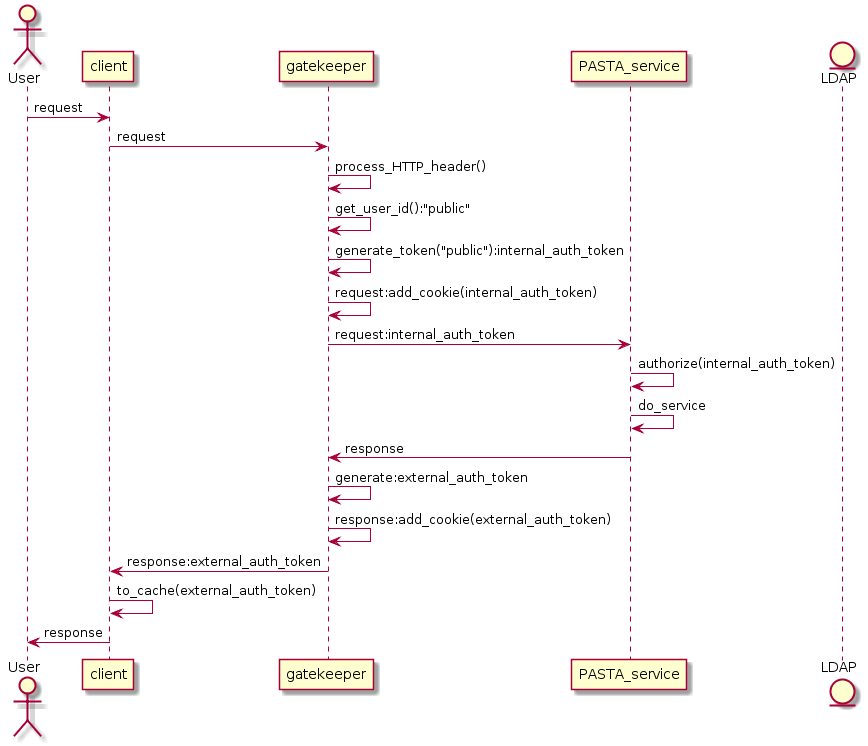

The diagram above was rendered by PlantUML. Its source (embedded in the PNG):
@startuml
actor User
participant client
participant gatekeeper
participant PASTA_service
entity LDAP

User->client: request
client->gatekeeper: request
gatekeeper->gatekeeper: process_HTTP_header()
gatekeeper->gatekeeper: get_user_id():"public"
gatekeeper->gatekeeper: generate_token("public"):internal_auth_token
gatekeeper->gatekeeper: request:add_cookie(internal_auth_token)
gatekeeper->PASTA_service: request:internal_auth_token
PASTA_service->PASTA_service: authorize(internal_auth_token)
PASTA_service->PASTA_service: do_service
PASTA_service->gatekeeper: response
gatekeeper->gatekeeper: generate:external_auth_token
gatekeeper->gatekeeper: response:add_cookie(external_auth_token)
gatekeeper->client: response:external_auth_token
client->client: to_cache(external_auth_token)
client->User: response
@enduml